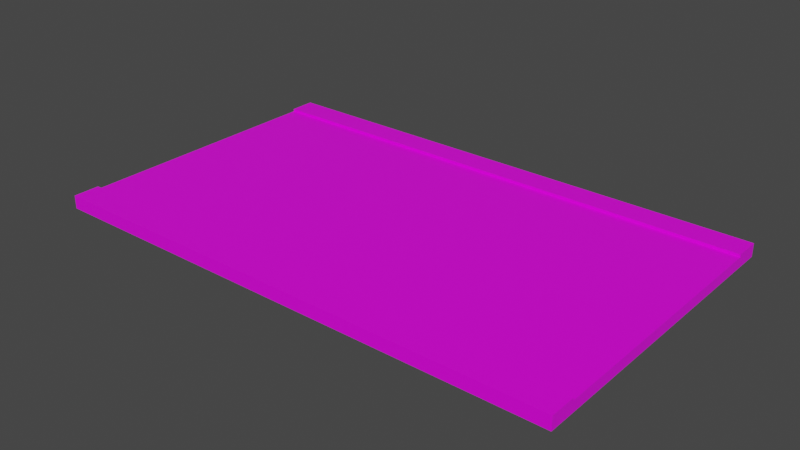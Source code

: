 # Source: straight.blend  (saved by Blender 2.82.7; exported with 4.5.12 LTS)
import bpy
from mathutils import Matrix  # noqa: F401  (used for matrix-valued properties, if any)

bpy.ops.wm.read_factory_settings(use_empty=True)
scene = bpy.context.scene
scene.name = 'Scene'

# ---- collections
col_collection = bpy.data.collections.new('Collection'); scene.collection.children.link(col_collection)

# ---- images (referenced by path relative to the original .blend; pixels are not part of the script)
import os
ASSET_DIR = os.environ.get("B2B_ASSET_DIR", "")  # directory of the original .blend (textures are referenced by path, not embedded)
HERE = os.path.dirname(os.path.abspath(__file__))  # packed textures are extracted next to this script under _unpacked/

def load_image(name, relpath, width, height, colorspace="sRGB"):
    """Load a texture the original file referenced (path relative to the .blend, or extracted next to this script)."""
    p = next((c for c in (os.path.join(HERE, relpath), os.path.join(ASSET_DIR, relpath)) if relpath and os.path.exists(c)), "")
    if p:
        img = bpy.data.images.load(p, check_existing=True)
        img.name = name
    else:  # same state as the original file: an image datablock whose file is absent (Cycles renders it pink)
        img = bpy.data.images.new(name, width, height)
        img.source = "FILE"
        img.filepath = "//" + (relpath or name)
    img.colorspace_settings.name = colorspace
    return img
img_track_color = load_image('track-color', 'track-color.png', 1024, 1024, 'sRGB')

# ---- materials (node trees are filled in below, after node groups)
mat_material = bpy.data.materials.new('Material')
mat_material.alpha_threshold = 0.0
mat_material.use_transparent_shadow = False
mat_material.line_color = (0.0, 0.0, 0.0, 1.0)

# ---- material node trees
mat_material.use_nodes = True; mat_material.node_tree.nodes.clear()
_N = mat_material.node_tree.nodes; _L = mat_material.node_tree.links
n0 = _N.new('ShaderNodeOutputMaterial'); n0.name = 'Material Output'; n0.location = (300, 300)
n1 = _N.new('ShaderNodeBsdfPrincipled'); n1.name = 'Principled BSDF'; n1.location = (10, 300)
n1.distribution = 'GGX'
n1.subsurface_method = 'BURLEY'
n1.inputs[2].default_value = 0.4
n1.inputs[3].default_value = 1.45
n1.inputs[27].default_value = (0.0, 0.0, 0.0, 1.0)
n1.inputs[28].default_value = 1.0
n2 = _N.new('ShaderNodeTexImage'); n2.name = 'Image Texture'; n2.location = (-288, 196)
n2.image = img_track_color
_L.new(n1.outputs[0], n0.inputs[0])
_L.new(n2.outputs[0], n1.inputs[0])
n0.is_active_output = True

# ---- world
world_world = bpy.data.worlds.new('World'); scene.world = world_world
world_world.use_nodes = True; world_world.node_tree.nodes.clear()
_N = world_world.node_tree.nodes; _L = world_world.node_tree.links
n0 = _N.new('ShaderNodeOutputWorld'); n0.name = 'World Output'; n0.location = (300, 300)
n1 = _N.new('ShaderNodeBackground'); n1.name = 'Background'; n1.location = (10, 300)
n1.inputs[0].default_value = (0.05088, 0.05088, 0.05088, 1.0)
_L.new(n1.outputs[0], n0.inputs[0])
n0.is_active_output = True
world_world.color = (0.05088, 0.05088, 0.05088)
world_world.use_sun_shadow = False
world_world.sun_shadow_jitter_overblur = 0.0

# ---- meshes
me_cube = bpy.data.meshes.new('Cube')
me_cube.from_pydata([(1.0, 1.0, 1.0), (1.0, 1.0, -1.0), (1.0, -1.0, 1.0), (1.0, -1.0, -1.0), (-1.0, 1.0, 1.0), (-1.0, 1.0, -1.0), (-1.0, -1.0, 1.0), (-1.0, -1.0, -1.0), (-1.0, -1.0, -1.0), (-1.0, -1.0, 1.0), (1.0, -1.0, 1.0), (1.0, -1.0, -1.0), (-1.0, -1.2, -1.0), (-1.0, -1.2, 1.0), (1.0, -1.2, 1.0), (1.0, -1.2, -1.0), (1.0, 1.2, -1.0), (-1.0, 1.2, -1.0), (1.0, 1.2, 1.0), (-1.0, 1.2, 1.0), (-1.0, 1.0, 1.5), (1.0, 1.0, 1.5), (-1.0, 1.2, 1.5), (1.0, 1.2, 1.5), (1.0, -1.0, 1.5), (-1.0, -1.0, 1.5), (1.0, -1.2, 1.5), (-1.0, -1.2, 1.5)], [], [(0, 4, 6, 2), (7, 3, 11, 8), (7, 6, 4, 5), (5, 1, 3, 7), (1, 0, 2, 3), (0, 1, 16, 18), (8, 11, 15, 12), (2, 6, 9, 10), (3, 2, 10, 11), (6, 7, 8, 9), (15, 14, 13, 12), (11, 10, 14, 15), (14, 10, 24, 26), (9, 8, 12, 13), (17, 19, 18, 16), (5, 4, 19, 17), (1, 5, 17, 16), (0, 18, 23, 21), (20, 21, 23, 22), (18, 19, 22, 23), (19, 4, 20, 22), (4, 0, 21, 20), (24, 25, 27, 26), (13, 14, 26, 27), (9, 13, 27, 25), (10, 9, 25, 24)])
_uv = me_cube.uv_layers.new(name='UVMap')
_uv.uv.foreach_set('vector', [0.6746, 0.3973, 0.6746, 0.6796, 0.3879, 0.6796, 0.3879, 0.3973, 0.0, 0.0, 0.0, 0.0, 0.0, 0.0, 0.0, 0.0, 0.3579, 0.3687, 0.3579, 0.08645, 0.6446, 0.08645, 0.6446, 0.3687, 0.9871, 0.6809, 0.7004, 0.6809, 0.7004, 0.3986, 0.9871, 0.3986, 0.04286, 0.3687, 0.04286, 0.08645, 0.3296, 0.08645, 0.3296, 0.3687, 0.04286, 0.08645, 0.04286, 0.3687, 0.01419, 0.3687, 0.01419, 0.08645, 0.5638, 0.9873, 0.5638, 0.705, 0.5925, 0.705, 0.5925, 0.9873, 0.0, 0.0, 0.0, 0.0, 0.0, 0.0, 0.0, 0.0, 0.0, 0.0, 0.0, 0.0, 0.0, 0.0, 0.0, 0.0, 0.0, 0.0, 0.0, 0.0, 0.0, 0.0, 0.0, 0.0, 0.0129, 0.7534, 0.0129, 0.4711, 0.2996, 0.4711, 0.2996, 0.7534, 0.3737, 0.4005, 0.3737, 0.6828, 0.345, 0.6828, 0.345, 0.4005, 0.345, 0.6828, 0.3737, 0.6828, 0.3737, 0.7534, 0.345, 0.7534, 0.3425, 0.4711, 0.3425, 0.7534, 0.3138, 0.7534, 0.3138, 0.4711, 0.9871, 0.01588, 0.9871, 0.2982, 0.7004, 0.2982, 0.7004, 0.01588, 0.6446, 0.3687, 0.6446, 0.08645, 0.6733, 0.08645, 0.6733, 0.3687, 0.7004, 0.6809, 0.9871, 0.6809, 0.9871, 0.7091, 0.7004, 0.7091, 0.04286, 0.08645, 0.01419, 0.08645, 0.01419, 0.01588, 0.04286, 0.01588, 0.5612, 0.705, 0.5612, 0.9873, 0.5325, 0.9873, 0.5325, 0.705, 0.7004, 0.2982, 0.9871, 0.2982, 0.9871, 0.3687, 0.7004, 0.3687, 0.6733, 0.08645, 0.6446, 0.08645, 0.6446, 0.01588, 0.6733, 0.01588, 0.3782, 0.9873, 0.3782, 0.705, 0.4499, 0.705, 0.4499, 0.9873, 0.6237, 0.705, 0.6237, 0.9873, 0.595, 0.9873, 0.595, 0.705, 0.2996, 0.4711, 0.0129, 0.4711, 0.0129, 0.4005, 0.2996, 0.4005, 0.3425, 0.4711, 0.3138, 0.4711, 0.3138, 0.4005, 0.3425, 0.4005, 0.528, 0.705, 0.528, 0.9873, 0.4564, 0.9873, 0.4564, 0.705])
me_cube.materials.append(mat_material)
me_cube.use_remesh_preserve_volume = False
me_cube.use_remesh_preserve_attributes = False
me_cube.use_mirror_vertex_groups = False
me_cube.update()

# ---- objects
ob_cube = bpy.data.objects.new('Cube', me_cube)

# ---- transforms, parenting, visibility, modifiers, constraints
ob_cube.location = (0.0, 0.0, 0.0)
ob_cube.scale = (10.0, 5.0, 0.2)
ob_cube.lock_rotations_4d = False
ob_cube.empty_display_type = 'ARROWS'
ob_cube.lineart.crease_threshold = 0.0

# ---- collection membership
col_collection.objects.link(ob_cube)

# ---- scene / render settings (as saved in the file)
scene.frame_start = 1; scene.frame_end = 250; scene.frame_set(1)
scene.render.engine = 'BLENDER_EEVEE_NEXT'
scene.cycles.use_denoising = False
scene.cycles.samples = 128
scene.cycles.sampling_pattern = 'TABULATED_SOBOL'
scene.cycles.use_adaptive_sampling = False
scene.cycles.use_light_tree = False
scene.view_settings.view_transform = 'Filmic'
bpy.context.view_layer.update()

# ---- added for rendering (the .blend has no active camera and no usable light): camera, sun
cam_auto = bpy.data.cameras.new('AutoCamera')
cam_auto.lens = 50.0
cam_auto.sensor_width = 36.0
cam_auto.clip_end = 1000.0
ob_auto_camera = bpy.data.objects.new('AutoCamera', cam_auto)
scene.collection.objects.link(ob_auto_camera)
ob_auto_camera.location = (21.5847, -25.9017, 17.3178)
ob_auto_camera.rotation_euler = (1.09748, -7.21219e-08, 0.694738)
scene.camera = ob_auto_camera
light_auto_sun = bpy.data.lights.new('AutoSun', 'SUN')
light_auto_sun.energy = 3.0
light_auto_sun.angle = 0.0523599
ob_auto_sun = bpy.data.objects.new('AutoSun', light_auto_sun)
scene.collection.objects.link(ob_auto_sun)
ob_auto_sun.rotation_euler = (0.872665, 0.174533, 0.523599)
bpy.context.view_layer.update()
